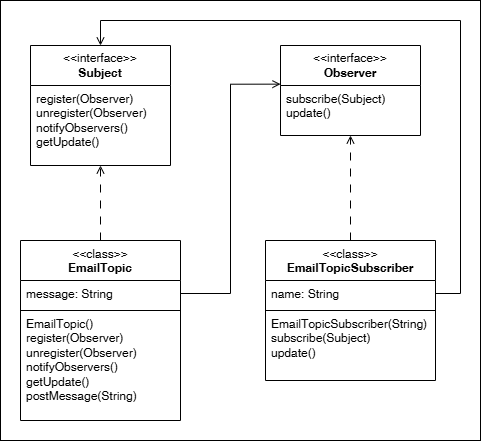

The diagram above was exported from draw.io. Its source (the exported page's mxGraphModel, read from the mxfile embedded in the PNG):
<mxGraphModel dx="1961" dy="660" grid="1" gridSize="10" guides="1" tooltips="1" connect="1" arrows="1" fold="1" page="1" pageScale="1" pageWidth="827" pageHeight="1169" math="0" shadow="0">
  <root>
    <mxCell id="0" />
    <mxCell id="1" parent="0" />
    <mxCell id="ESbtcOo7kAKfmrHV4z_E-21" value="" style="rounded=0;whiteSpace=wrap;html=1;" vertex="1" parent="1">
      <mxGeometry x="-700" y="70" width="480" height="440" as="geometry" />
    </mxCell>
    <mxCell id="ESbtcOo7kAKfmrHV4z_E-3" value="&amp;lt;&amp;lt;interface&amp;gt;&amp;gt;&lt;div&gt;&lt;b&gt;Observer&lt;/b&gt;&lt;/div&gt;" style="swimlane;fontStyle=0;childLayout=stackLayout;horizontal=1;startSize=40;fillColor=none;horizontalStack=0;resizeParent=1;resizeParentMax=0;resizeLast=0;collapsible=1;marginBottom=0;whiteSpace=wrap;html=1;" vertex="1" parent="1">
      <mxGeometry x="-420" y="115" width="140" height="90" as="geometry" />
    </mxCell>
    <mxCell id="ESbtcOo7kAKfmrHV4z_E-4" value="&lt;div&gt;subscribe(Subject)&lt;/div&gt;update()&lt;div&gt;&lt;br&gt;&lt;/div&gt;" style="text;strokeColor=none;fillColor=none;align=left;verticalAlign=top;spacingLeft=4;spacingRight=4;overflow=hidden;rotatable=0;points=[[0,0.5],[1,0.5]];portConstraint=eastwest;whiteSpace=wrap;html=1;" vertex="1" parent="ESbtcOo7kAKfmrHV4z_E-3">
      <mxGeometry y="40" width="140" height="50" as="geometry" />
    </mxCell>
    <mxCell id="ESbtcOo7kAKfmrHV4z_E-7" value="&amp;lt;&amp;lt;interface&amp;gt;&amp;gt;&lt;div&gt;&lt;b&gt;Subject&lt;/b&gt;&lt;/div&gt;" style="swimlane;fontStyle=0;childLayout=stackLayout;horizontal=1;startSize=40;fillColor=none;horizontalStack=0;resizeParent=1;resizeParentMax=0;resizeLast=0;collapsible=1;marginBottom=0;whiteSpace=wrap;html=1;" vertex="1" parent="1">
      <mxGeometry x="-670" y="115" width="140" height="120" as="geometry" />
    </mxCell>
    <mxCell id="ESbtcOo7kAKfmrHV4z_E-8" value="&lt;div&gt;register(Observer)&lt;/div&gt;&lt;div&gt;unregister(Observer)&lt;/div&gt;&lt;div&gt;notifyObservers()&lt;/div&gt;getUpdate()&lt;div&gt;&lt;br&gt;&lt;/div&gt;" style="text;strokeColor=none;fillColor=none;align=left;verticalAlign=top;spacingLeft=4;spacingRight=4;overflow=hidden;rotatable=0;points=[[0,0.5],[1,0.5]];portConstraint=eastwest;whiteSpace=wrap;html=1;" vertex="1" parent="ESbtcOo7kAKfmrHV4z_E-7">
      <mxGeometry y="40" width="140" height="80" as="geometry" />
    </mxCell>
    <mxCell id="ESbtcOo7kAKfmrHV4z_E-17" value="" style="edgeStyle=orthogonalEdgeStyle;rounded=0;orthogonalLoop=1;jettySize=auto;html=1;entryX=0.5;entryY=1;entryDx=0;entryDy=0;endArrow=open;endFill=0;dashed=1;dashPattern=8 8;" edge="1" parent="1" source="ESbtcOo7kAKfmrHV4z_E-9" target="ESbtcOo7kAKfmrHV4z_E-7">
      <mxGeometry relative="1" as="geometry">
        <mxPoint x="-600" y="240" as="targetPoint" />
        <Array as="points" />
      </mxGeometry>
    </mxCell>
    <mxCell id="ESbtcOo7kAKfmrHV4z_E-9" value="&lt;span style=&quot;font-weight: normal;&quot;&gt;&amp;lt;&amp;lt;class&amp;gt;&amp;gt;&lt;/span&gt;&lt;div&gt;EmailTopic&lt;/div&gt;" style="swimlane;fontStyle=1;align=center;verticalAlign=top;childLayout=stackLayout;horizontal=1;startSize=40;horizontalStack=0;resizeParent=1;resizeParentMax=0;resizeLast=0;collapsible=1;marginBottom=0;whiteSpace=wrap;html=1;" vertex="1" parent="1">
      <mxGeometry x="-680" y="310" width="160" height="180" as="geometry" />
    </mxCell>
    <mxCell id="ESbtcOo7kAKfmrHV4z_E-10" value="message: String" style="text;strokeColor=none;fillColor=none;align=left;verticalAlign=top;spacingLeft=4;spacingRight=4;overflow=hidden;rotatable=0;points=[[0,0.5],[1,0.5]];portConstraint=eastwest;whiteSpace=wrap;html=1;" vertex="1" parent="ESbtcOo7kAKfmrHV4z_E-9">
      <mxGeometry y="40" width="160" height="26" as="geometry" />
    </mxCell>
    <mxCell id="ESbtcOo7kAKfmrHV4z_E-11" value="" style="line;strokeWidth=1;fillColor=none;align=left;verticalAlign=middle;spacingTop=-1;spacingLeft=3;spacingRight=3;rotatable=0;labelPosition=right;points=[];portConstraint=eastwest;strokeColor=inherit;" vertex="1" parent="ESbtcOo7kAKfmrHV4z_E-9">
      <mxGeometry y="66" width="160" height="8" as="geometry" />
    </mxCell>
    <mxCell id="ESbtcOo7kAKfmrHV4z_E-12" value="EmailTopic()&lt;div&gt;&lt;div&gt;register(Observer)&lt;/div&gt;&lt;div&gt;unregister(Observer)&lt;/div&gt;&lt;div&gt;notifyObservers()&lt;/div&gt;getUpdate()&lt;/div&gt;&lt;div&gt;postMessage(String)&lt;br&gt;&lt;div&gt;&lt;br&gt;&lt;/div&gt;&lt;/div&gt;" style="text;strokeColor=none;fillColor=none;align=left;verticalAlign=top;spacingLeft=4;spacingRight=4;overflow=hidden;rotatable=0;points=[[0,0.5],[1,0.5]];portConstraint=eastwest;whiteSpace=wrap;html=1;spacingTop=-4;" vertex="1" parent="ESbtcOo7kAKfmrHV4z_E-9">
      <mxGeometry y="74" width="160" height="106" as="geometry" />
    </mxCell>
    <mxCell id="ESbtcOo7kAKfmrHV4z_E-18" value="" style="edgeStyle=orthogonalEdgeStyle;rounded=0;orthogonalLoop=1;jettySize=auto;html=1;entryX=0.5;entryY=1;entryDx=0;entryDy=0;endArrow=open;endFill=0;dashed=1;dashPattern=8 8;" edge="1" parent="1" source="ESbtcOo7kAKfmrHV4z_E-13" target="ESbtcOo7kAKfmrHV4z_E-3">
      <mxGeometry relative="1" as="geometry">
        <mxPoint x="-350" y="230" as="targetPoint" />
      </mxGeometry>
    </mxCell>
    <mxCell id="ESbtcOo7kAKfmrHV4z_E-13" value="&lt;span style=&quot;font-weight: normal;&quot;&gt;&amp;lt;&amp;lt;class&amp;gt;&amp;gt;&lt;/span&gt;&lt;div&gt;EmailTopicSubscriber&lt;/div&gt;" style="swimlane;fontStyle=1;align=center;verticalAlign=top;childLayout=stackLayout;horizontal=1;startSize=40;horizontalStack=0;resizeParent=1;resizeParentMax=0;resizeLast=0;collapsible=1;marginBottom=0;whiteSpace=wrap;html=1;" vertex="1" parent="1">
      <mxGeometry x="-435" y="310" width="170" height="140" as="geometry" />
    </mxCell>
    <mxCell id="ESbtcOo7kAKfmrHV4z_E-14" value="name: String" style="text;strokeColor=none;fillColor=none;align=left;verticalAlign=top;spacingLeft=4;spacingRight=4;overflow=hidden;rotatable=0;points=[[0,0.5],[1,0.5]];portConstraint=eastwest;whiteSpace=wrap;html=1;" vertex="1" parent="ESbtcOo7kAKfmrHV4z_E-13">
      <mxGeometry y="40" width="170" height="26" as="geometry" />
    </mxCell>
    <mxCell id="ESbtcOo7kAKfmrHV4z_E-15" value="" style="line;strokeWidth=1;fillColor=none;align=left;verticalAlign=middle;spacingTop=-1;spacingLeft=3;spacingRight=3;rotatable=0;labelPosition=right;points=[];portConstraint=eastwest;strokeColor=inherit;" vertex="1" parent="ESbtcOo7kAKfmrHV4z_E-13">
      <mxGeometry y="66" width="170" height="8" as="geometry" />
    </mxCell>
    <mxCell id="ESbtcOo7kAKfmrHV4z_E-16" value="EmailTopicSubscriber(String)&lt;div&gt;&lt;div&gt;&lt;div&gt;subscribe(Subject)&lt;/div&gt;update()&lt;div&gt;&lt;br&gt;&lt;/div&gt;&lt;/div&gt;&lt;/div&gt;" style="text;strokeColor=none;fillColor=none;align=left;verticalAlign=top;spacingLeft=4;spacingRight=4;overflow=hidden;rotatable=0;points=[[0,0.5],[1,0.5]];portConstraint=eastwest;whiteSpace=wrap;html=1;spacingTop=-4;" vertex="1" parent="ESbtcOo7kAKfmrHV4z_E-13">
      <mxGeometry y="74" width="170" height="66" as="geometry" />
    </mxCell>
    <mxCell id="ESbtcOo7kAKfmrHV4z_E-19" style="edgeStyle=orthogonalEdgeStyle;rounded=0;orthogonalLoop=1;jettySize=auto;html=1;exitX=1;exitY=0.5;exitDx=0;exitDy=0;entryX=0.5;entryY=0;entryDx=0;entryDy=0;endArrow=open;endFill=0;" edge="1" parent="1" source="ESbtcOo7kAKfmrHV4z_E-14" target="ESbtcOo7kAKfmrHV4z_E-7">
      <mxGeometry relative="1" as="geometry">
        <Array as="points">
          <mxPoint x="-240" y="363" />
          <mxPoint x="-240" y="90" />
          <mxPoint x="-600" y="90" />
        </Array>
      </mxGeometry>
    </mxCell>
    <mxCell id="ESbtcOo7kAKfmrHV4z_E-20" style="edgeStyle=orthogonalEdgeStyle;rounded=0;orthogonalLoop=1;jettySize=auto;html=1;exitX=1;exitY=0.5;exitDx=0;exitDy=0;entryX=0;entryY=-0.027;entryDx=0;entryDy=0;entryPerimeter=0;endArrow=open;endFill=0;" edge="1" parent="1" source="ESbtcOo7kAKfmrHV4z_E-10" target="ESbtcOo7kAKfmrHV4z_E-4">
      <mxGeometry relative="1" as="geometry" />
    </mxCell>
  </root>
</mxGraphModel>